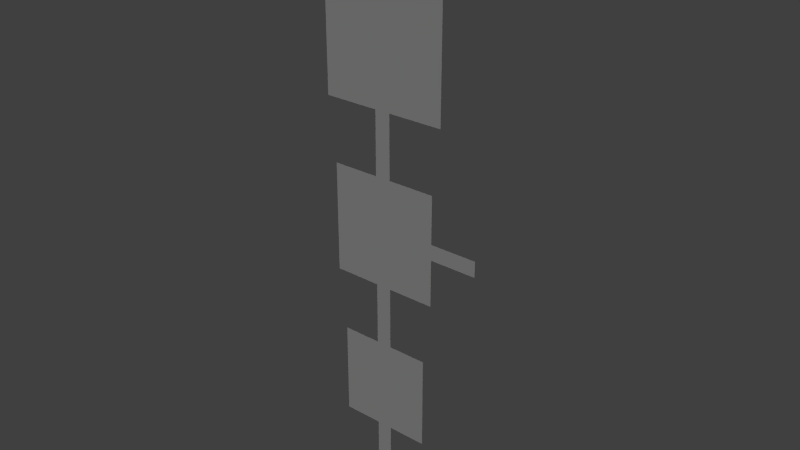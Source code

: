 # Source: mech_stage.blend  (saved by Blender 2.67.0; exported with 4.5.12 LTS)
import bpy
from mathutils import Matrix  # noqa: F401  (used for matrix-valued properties, if any)

bpy.ops.wm.read_factory_settings(use_empty=True)
scene = bpy.context.scene
scene.name = 'Scene'

# ---- collections
col_collection_1 = bpy.data.collections.new('Collection 1'); scene.collection.children.link(col_collection_1)

# ---- materials (node trees are filled in below, after node groups)
mat_material = bpy.data.materials.new('Material')
mat_material.alpha_threshold = 0.0
mat_material.use_transparent_shadow = False
mat_material.roughness = 0.5
mat_material.specular_intensity = 0.0
mat_material.line_color = (0.0, 0.0, 0.0, 1.0)
mat_material_001 = bpy.data.materials.new('Material.001')
mat_material_001.alpha_threshold = 0.0
mat_material_001.use_transparent_shadow = False
mat_material_001.roughness = 0.5
mat_material_001.specular_intensity = 0.0
mat_material_001.line_color = (0.0, 0.0, 0.0, 1.0)
mat_material_002 = bpy.data.materials.new('Material.002')
mat_material_002.alpha_threshold = 0.0
mat_material_002.use_transparent_shadow = False
mat_material_002.roughness = 0.5
mat_material_002.specular_intensity = 0.4554
mat_material_002.line_color = (0.0, 0.0, 0.0, 1.0)

# ---- material node trees

# ---- world
world_world = bpy.data.worlds.new('World'); scene.world = world_world
world_world.color = (0.05088, 0.05088, 0.05088)
world_world.use_sun_shadow = False
world_world.sun_shadow_jitter_overblur = 0.0
world_world.cycles.sampling_method = 'MANUAL'
world_world.cycles.sample_map_resolution = 256

# ---- lights
light_point = bpy.data.lights.new('Point', 'POINT')
light_point.transmission_factor = 0.0
light_point.energy = 100.0
light_point.shadow_buffer_clip_start = 0.5
light_point.shadow_soft_size = 0.1
light_point.shadow_maximum_resolution = 0.006
light_point.use_absolute_resolution = True
light_point.cycles.use_multiple_importance_sampling = False
light_sun = bpy.data.lights.new('Sun', 'SUN')
light_sun.transmission_factor = 0.0
light_sun.angle = 0.1993
light_sun.energy = 1.0
light_sun.shadow_buffer_clip_start = 0.5
light_sun.shadow_soft_size = 0.1
light_sun.shadow_cascade_max_distance = 1000.0
light_sun.cycles.use_multiple_importance_sampling = False

# ---- meshes
me_plane = bpy.data.meshes.new('Plane')
me_plane.from_pydata([(-1.0, 0.0, 1.28e-06), (1.0, 0.0, -1.28e-06), (-1.0, -5.118e-06, 8.0), (1.0, -5.118e-06, 8.0), (-1.0, -6.398e-06, 10.0), (1.0, -6.398e-06, 10.0), (6.0, -5.118e-06, 8.0), (6.0, -6.398e-06, 10.0), (-6.0, -5.118e-06, 8.0), (-1.0, -1.791e-05, 28.0), (4.0, -5.118e-06, 8.0), (4.0, -6.398e-06, 10.0), (-4.0, -6.398e-06, 10.0), (-4.0, -5.118e-06, 8.0), (6.0, -1.152e-05, 18.0), (4.0, -1.152e-05, 18.0), (6.0, -1.28e-05, 20.0), (4.0, -1.28e-05, 20.0), (1.0, -1.152e-05, 18.0), (1.0, -1.28e-05, 20.0), (-1.0, -1.152e-05, 18.0), (-1.0, -1.28e-05, 20.0), (-4.0, -1.152e-05, 18.0), (-4.0, -1.28e-05, 20.0), (-6.0, -1.152e-05, 18.0), (-6.0, -1.28e-05, 20.0), (1.0, -1.791e-05, 28.0), (-6.0, -6.398e-06, 10.0), (-1.0, -1.791e-05, 28.0), (1.0, -1.791e-05, 28.0), (-1.0, -1.919e-05, 30.0), (1.0, -1.919e-05, 30.0), (7.0, -1.791e-05, 28.0), (7.0, -1.919e-05, 30.0), (-7.0, -1.791e-05, 28.0), (5.0, -1.791e-05, 28.0), (5.0, -1.919e-05, 30.0), (-5.0, -1.919e-05, 30.0), (-5.0, -1.791e-05, 28.0), (7.0, -2.559e-05, 40.0), (5.0, -2.559e-05, 40.0), (7.0, -2.687e-05, 42.0), (5.0, -2.687e-05, 42.0), (1.0, -2.559e-05, 40.0), (1.0, -2.687e-05, 42.0), (-0.9999, -2.559e-05, 40.0), (-0.9999, -2.687e-05, 42.0), (-5.0, -2.559e-05, 40.0), (-5.0, -2.687e-05, 42.0), (-7.0, -2.559e-05, 40.0), (-7.0, -2.687e-05, 42.0), (-7.0, -1.919e-05, 30.0), (7.0, -2.303e-05, 36.0), (7.0, -2.175e-05, 34.0), (5.0, -2.175e-05, 34.0), (5.0, -2.303e-05, 36.0), (13.0, -2.303e-05, 36.0), (13.0, -2.175e-05, 34.0), (11.0, -2.175e-05, 34.0), (11.0, -2.303e-05, 36.0), (1.0, -3.199e-05, 50.0), (-0.9999, -3.199e-05, 50.0), (-0.9999, -3.199e-05, 50.0), (1.0, -3.199e-05, 50.0), (-0.9999, -3.327e-05, 52.0), (1.0, -3.327e-05, 52.0), (8.0, -3.199e-05, 50.0), (8.0, -3.327e-05, 52.0), (-8.0, -3.199e-05, 50.0), (6.0, -3.199e-05, 50.0), (6.0, -3.327e-05, 52.0), (-6.0, -3.327e-05, 52.0), (-6.0, -3.199e-05, 50.0), (8.0, -4.094e-05, 64.0), (6.0, -4.094e-05, 64.0), (8.0, -4.222e-05, 66.0), (6.0, -4.222e-05, 66.0), (1.0, -4.094e-05, 64.0), (1.0, -4.222e-05, 66.0), (-0.9999, -4.094e-05, 64.0), (-0.9999, -4.222e-05, 66.0), (-6.0, -4.094e-05, 64.0), (-6.0, -4.222e-05, 66.0), (-8.0, -4.094e-05, 64.0), (-8.0, -4.222e-05, 66.0), (-8.0, -3.327e-05, 52.0), (1.0, -4.734e-05, 74.0), (-0.9999, -4.734e-05, 74.0), (1.0, -4.542e-05, 71.0), (1.0, -4.414e-05, 69.0), (-0.9999, -4.414e-05, 69.0), (-0.9999, -4.542e-05, 71.0), (7.0, -4.542e-05, 71.0), (7.0, -4.414e-05, 69.0), (9.0, -4.542e-05, 71.0), (9.0, -4.414e-05, 69.0), (-0.9513, -6.526e-06, 10.2), (0.9513, -6.526e-06, 10.2), (3.8, -6.526e-06, 10.2), (-3.8, -6.526e-06, 10.2), (3.8, -1.139e-05, 17.8), (0.9513, -1.139e-05, 17.8), (-0.9513, -1.139e-05, 17.8), (-3.8, -1.139e-05, 17.8), (-0.8, -1.932e-05, 30.2), (1.0, -1.932e-05, 30.2), (4.8, -1.932e-05, 30.2), (-4.8, -1.932e-05, 30.2), (4.8, -2.546e-05, 39.8), (1.0, -2.546e-05, 39.8), (-0.7999, -2.546e-05, 39.8), (-4.8, -2.546e-05, 39.8), (4.8, -2.188e-05, 34.2), (4.8, -2.29e-05, 35.8), (-0.7999, -3.34e-05, 52.2), (0.8001, -3.34e-05, 52.2), (5.8, -3.34e-05, 52.2), (-5.8, -3.34e-05, 52.2), (5.8, -4.082e-05, 63.8), (0.8001, -4.082e-05, 63.8), (-0.7999, -4.082e-05, 63.8), (-5.8, -4.082e-05, 63.8)], [], [(1, 0, 2, 3), (3, 2, 4, 5), (10, 11, 7, 6), (19, 21, 9, 26), (3, 5, 11, 10), (4, 2, 13, 12), (14, 15, 17, 16), (17, 15, 18, 19), (19, 18, 20, 21), (21, 20, 22, 23), (23, 22, 24, 25), (12, 22, 103, 99), (12, 13, 8, 27), (24, 22, 12, 27), (29, 28, 30, 31), (35, 36, 33, 32), (29, 31, 36, 35), (30, 28, 38, 37), (52, 55, 40, 39), (39, 40, 42, 41), (42, 40, 43, 44), (44, 43, 45, 46), (46, 45, 47, 48), (48, 47, 49, 50), (55, 54, 112, 113), (37, 38, 34, 51), (49, 47, 37, 51), (33, 36, 54, 53), (53, 54, 55, 52), (58, 59, 56, 57), (53, 52, 59, 58), (44, 46, 61, 60), (63, 62, 64, 65), (69, 70, 67, 66), (63, 65, 70, 69), (64, 62, 72, 71), (67, 70, 74, 73), (73, 74, 76, 75), (76, 74, 77, 78), (78, 77, 79, 80), (80, 79, 81, 82), (82, 81, 83, 84), (71, 81, 121, 117), (71, 72, 68, 85), (83, 81, 71, 85), (88, 91, 87, 86), (78, 80, 90, 89), (89, 90, 91, 88), (89, 88, 92, 93), (93, 92, 94, 95), (96, 99, 103, 102, 101, 100, 98, 97), (22, 20, 102, 103), (20, 18, 101, 102), (18, 15, 100, 101), (11, 5, 97, 98), (4, 12, 99, 96), (5, 4, 96, 97), (7, 11, 15, 14), (15, 11, 98, 100), (104, 107, 111, 110, 109, 108, 113, 112, 106, 105), (54, 36, 106, 112), (37, 47, 111, 107), (47, 45, 110, 111), (45, 43, 109, 110), (43, 40, 108, 109), (40, 55, 113, 108), (36, 31, 105, 106), (30, 37, 107, 104), (31, 30, 104, 105), (114, 117, 121, 120, 119, 118, 116, 115), (81, 79, 120, 121), (79, 77, 119, 120), (77, 74, 118, 119), (74, 70, 116, 118), (70, 65, 115, 116), (64, 71, 117, 114), (65, 64, 114, 115)])
me_plane.polygons.foreach_set('material_index', [0, 0, 0, 0, 0, 0, 0, 0, 0, 0, 0, 2, 0, 0, 0, 0, 0, 0, 0, 0, 0, 0, 0, 0, 2, 0, 0, 0, 0, 0, 0, 0, 0, 0, 0, 0, 0, 0, 0, 0, 0, 0, 2, 0, 0, 0, 0, 0, 0, 0, 1, 2, 2, 2, 2, 2, 2, 0, 2, 1, 2, 2, 2, 2, 2, 2, 2, 2, 2, 1, 2, 2, 2, 2, 2, 2, 2])
_uv = me_plane.uv_layers.new(name='UVMap')
_uv.uv.foreach_set('vector', [-0.001098, -0.0008314, 0.374, -0.0008314, 0.374, 1.5, -0.001098, 1.5, -0.001098, 1.5, 0.374, 1.5, 0.374, 1.875, -0.001098, 1.875, -0.5638, 1.5, -0.5638, 1.875, -0.9389, 1.875, -0.9389, 1.5, -0.001098, 3.75, 0.374, 3.75, 0.374, 5.251, -0.001098, 5.251, -0.001098, 1.5, -0.001098, 1.875, -0.5638, 1.875, -0.5638, 1.5, 0.374, 1.875, 0.374, 1.5, 0.9367, 1.5, 0.9367, 1.875, -0.9389, 3.375, -0.5638, 3.375, -0.5638, 3.75, -0.9389, 3.75, -0.5638, 3.75, -0.5638, 3.375, -0.001098, 3.375, -0.001098, 3.75, -0.001098, 3.75, -0.001098, 3.375, 0.374, 3.375, 0.374, 3.75, 0.374, 3.75, 0.374, 3.375, 0.9367, 3.375, 0.9367, 3.75, 0.9367, 3.75, 0.9367, 3.375, 1.312, 3.375, 1.312, 3.75, 0.004, 40.0, 0.004047, 0.004074, 1.004, 1.004, 1.004, 39.0, 0.9367, 1.875, 0.9367, 1.5, 1.312, 1.5, 1.312, 1.875, 1.312, 3.375, 0.9367, 3.375, 0.9367, 1.875, 1.312, 1.875, -0.001098, 5.251, 0.374, 5.251, 0.374, 5.626, -0.001098, 5.626, -0.7513, 5.251, -0.7513, 5.626, -1.126, 5.626, -1.126, 5.251, -0.001098, 5.251, -0.001098, 5.626, -0.7513, 5.626, -0.7513, 5.251, 0.374, 5.626, 0.374, 5.251, 1.124, 5.251, 1.124, 5.626, -1.126, 6.751, -0.7513, 6.751, -0.7513, 7.501, -1.126, 7.501, -1.126, 7.501, -0.7513, 7.501, -0.7513, 7.876, -1.126, 7.876, -0.7513, 7.876, -0.7513, 7.501, -0.001098, 7.501, -0.001098, 7.876, -0.001098, 7.876, -0.001098, 7.501, 0.374, 7.501, 0.374, 7.876, 0.374, 7.876, 0.374, 7.501, 1.124, 7.501, 1.124, 7.876, 1.124, 7.876, 1.124, 7.501, 1.499, 7.501, 1.499, 7.876, 0.0004768, 29.99, 0.0004768, 20.0, 1.0, 21.0, 1.0, 28.99, 1.124, 5.626, 1.124, 5.251, 1.499, 5.251, 1.499, 5.626, 1.499, 7.501, 1.124, 7.501, 1.124, 5.626, 1.499, 5.626, -1.126, 5.626, -0.7513, 5.626, -0.7513, 6.376, -1.126, 6.376, -1.126, 6.376, -0.7513, 6.376, -0.7513, 6.751, -1.126, 6.751, -1.877, 6.376, -1.877, 6.751, -2.252, 6.751, -2.252, 6.376, -1.126, 6.376, -1.126, 6.751, -1.877, 6.751, -1.877, 6.376, -0.001098, 7.876, 0.374, 7.876, 0.374, 9.377, -0.001098, 9.377, -0.001098, 9.377, 0.374, 9.377, 0.374, 9.752, -0.001098, 9.752, -0.9389, 9.377, -0.9389, 9.752, -1.314, 9.752, -1.314, 9.377, -0.001098, 9.377, -0.001098, 9.752, -0.9389, 9.752, -0.9389, 9.377, 0.374, 9.752, 0.374, 9.377, 1.312, 9.377, 1.312, 9.752, -1.314, 9.752, -0.9389, 9.752, -0.9389, 12.0, -1.314, 12.0, -1.314, 12.0, -0.9389, 12.0, -0.9389, 12.38, -1.314, 12.38, -0.9389, 12.38, -0.9389, 12.0, -0.001098, 12.0, -0.001098, 12.38, -0.001098, 12.38, -0.001098, 12.0, 0.374, 12.0, 0.374, 12.38, 0.374, 12.38, 0.374, 12.0, 1.312, 12.0, 1.312, 12.38, 1.312, 12.38, 1.312, 12.0, 1.687, 12.0, 1.687, 12.38, 3.498, 26.01, 3.498, 32.01, 3.498, 32.01, 3.498, 26.01, 1.312, 9.752, 1.312, 9.377, 1.687, 9.377, 1.687, 9.752, 1.687, 12.0, 1.312, 12.0, 1.312, 9.752, 1.687, 9.752, -0.001098, 13.32, 0.374, 13.32, 0.374, 13.88, -0.001098, 13.88, -0.001098, 12.38, 0.374, 12.38, 0.374, 12.94, -0.001098, 12.94, -0.001098, 12.94, 0.374, 12.94, 0.374, 13.32, -0.001098, 13.32, -0.001098, 12.94, -0.001098, 13.32, -1.126, 13.32, -1.126, 12.94, -1.126, 12.94, -1.126, 13.32, -1.502, 13.32, -1.502, 12.94, 0.6251, 0.0001004, 0.9999, 0.0001004, 0.9999, 0.9999, 0.6251, 0.9999, 0.3749, 0.9999, 0.0001001, 0.9999, 9.998e-05, 9.998e-05, 0.3749, 0.0001001, 0.004047, 0.004074, 15.0, 0.004026, 15.25, 1.004, 1.004, 1.004, 15.0, 0.004026, 25.0, 0.004006, 24.76, 1.004, 15.25, 1.004, 25.0, 0.004006, 40.0, 0.004, 39.0, 1.004, 24.76, 1.004, 40.0, 40.0, 25.0, 40.0, 24.76, 39.0, 39.0, 39.0, 15.0, 40.0, 0.004, 40.0, 1.004, 39.0, 15.25, 39.0, 25.0, 40.0, 15.0, 40.0, 15.25, 39.0, 24.76, 39.0, -0.9389, 1.875, -0.5638, 1.875, -0.5638, 3.375, -0.9389, 3.375, 40.0, 0.004, 40.0, 40.0, 39.0, 39.0, 39.0, 1.004, 0.5833, 9.998e-05, 0.9999, 9.998e-05, 0.9999, 0.9999, 0.5833, 0.9999, 0.3959, 0.9999, 0.0001009, 0.9999, 0.0001007, 0.5833, 0.0001005, 0.4167, 9.998e-05, 0.0001007, 0.3959, 0.0001002, 0.0004768, 20.0, 0.0004768, -0.0002142, 1.0, 0.9996, 1.0, 21.0, 49.99, -0.0002142, 49.99, 49.99, 48.99, 48.99, 48.99, 0.9996, 49.99, 49.99, 30.0, 49.99, 29.0, 48.99, 48.99, 48.99, 30.0, 49.99, 20.0, 49.99, 20.0, 48.99, 29.0, 48.99, 20.0, 49.99, 0.0004768, 49.99, 1.0, 48.99, 20.0, 48.99, 0.0004768, 49.99, 0.0004768, 29.99, 1.0, 28.99, 1.0, 48.99, 0.0004768, -0.0002142, 20.0, -0.0002142, 20.0, 0.9996, 1.0, 0.9996, 30.0, -0.0002142, 49.99, -0.0002142, 48.99, 0.9996, 29.0, 0.9996, 20.0, -0.0002142, 30.0, -0.0002142, 29.0, 0.9996, 20.0, 0.9996, 0.569, 0.0001006, 0.9999, 9.998e-05, 0.9999, 0.9999, 0.569, 0.9999, 0.431, 0.9999, 0.0001013, 0.9999, 9.998e-05, 0.0001003, 0.431, 0.0001003, 3.498, 32.01, 0.9973, 32.01, 0.9973, 32.01, 3.498, 32.01, 0.9973, 32.01, -0.002928, 32.01, -0.002928, 32.01, 0.9973, 32.01, -0.002928, 32.01, -2.504, 32.01, -2.504, 32.01, -0.002928, 32.01, -2.504, 32.01, -2.504, 26.01, -2.504, 26.01, -2.504, 32.01, -2.504, 26.01, -0.002928, 26.01, -0.002928, 26.01, -2.504, 26.01, 0.9973, 26.01, 3.498, 26.01, 3.498, 26.01, 0.9973, 26.01, -0.002928, 26.01, 0.9973, 26.01, 0.9973, 26.01, -0.002928, 26.01])
me_plane.materials.append(mat_material)
me_plane.materials.append(mat_material_001)
me_plane.materials.append(mat_material_002)
me_plane.use_remesh_preserve_volume = False
me_plane.use_remesh_preserve_attributes = False
me_plane.use_mirror_vertex_groups = False
me_plane.update()

# ---- objects
ob_point = bpy.data.objects.new('Point', light_point)
ob_sun = bpy.data.objects.new('Sun', light_sun)
ob_plane = bpy.data.objects.new('Plane', me_plane)

# ---- transforms, parenting, visibility, modifiers, constraints
ob_point.location = (0.1664, 10.08, 0.9164)
ob_point.lineart.crease_threshold = 0.0
ob_sun.location = (0.0, 0.0, 13.32)
ob_sun.rotation_euler = (0.3499, 0.1112, -0.2171)
ob_sun.lineart.crease_threshold = 0.0
ob_plane.location = (0.0, 0.0, 0.0)
ob_plane.lineart.crease_threshold = 0.0

# ---- collection membership
col_collection_1.objects.link(ob_point)
col_collection_1.objects.link(ob_sun)
col_collection_1.objects.link(ob_plane)

# ---- scene / render settings (as saved in the file)
scene.frame_start = 1; scene.frame_end = 250; scene.frame_set(29)
scene.render.engine = 'BLENDER_EEVEE_NEXT'
scene.render.image_settings.compression = 90
scene.render.resolution_percentage = 50
scene.render.dither_intensity = 0.0
scene.cycles.use_denoising = False
scene.cycles.samples = 10
scene.cycles.sampling_pattern = 'TABULATED_SOBOL'
scene.cycles.light_sampling_threshold = 0.0
scene.cycles.use_adaptive_sampling = False
scene.cycles.use_light_tree = False
scene.cycles.blur_glossy = 0.0
scene.cycles.volume_bounces = 1
scene.cycles.pixel_filter_type = 'GAUSSIAN'
scene.cycles.sample_clamp_indirect = 0.0
scene.view_settings.view_transform = 'Standard'
bpy.context.view_layer.update()

# ---- added for rendering (the .blend has no active camera): camera
cam_auto = bpy.data.cameras.new('AutoCamera')
cam_auto.lens = 50.0
cam_auto.sensor_width = 36.0
cam_auto.clip_end = 1249.03
ob_auto_camera = bpy.data.objects.new('AutoCamera', cam_auto)
scene.collection.objects.link(ob_auto_camera)
ob_auto_camera.location = (73.6702, -85.4042, 93.9361)
ob_auto_camera.rotation_euler = (1.09748, -7.21219e-08, 0.694738)
scene.camera = ob_auto_camera
bpy.context.view_layer.update()
